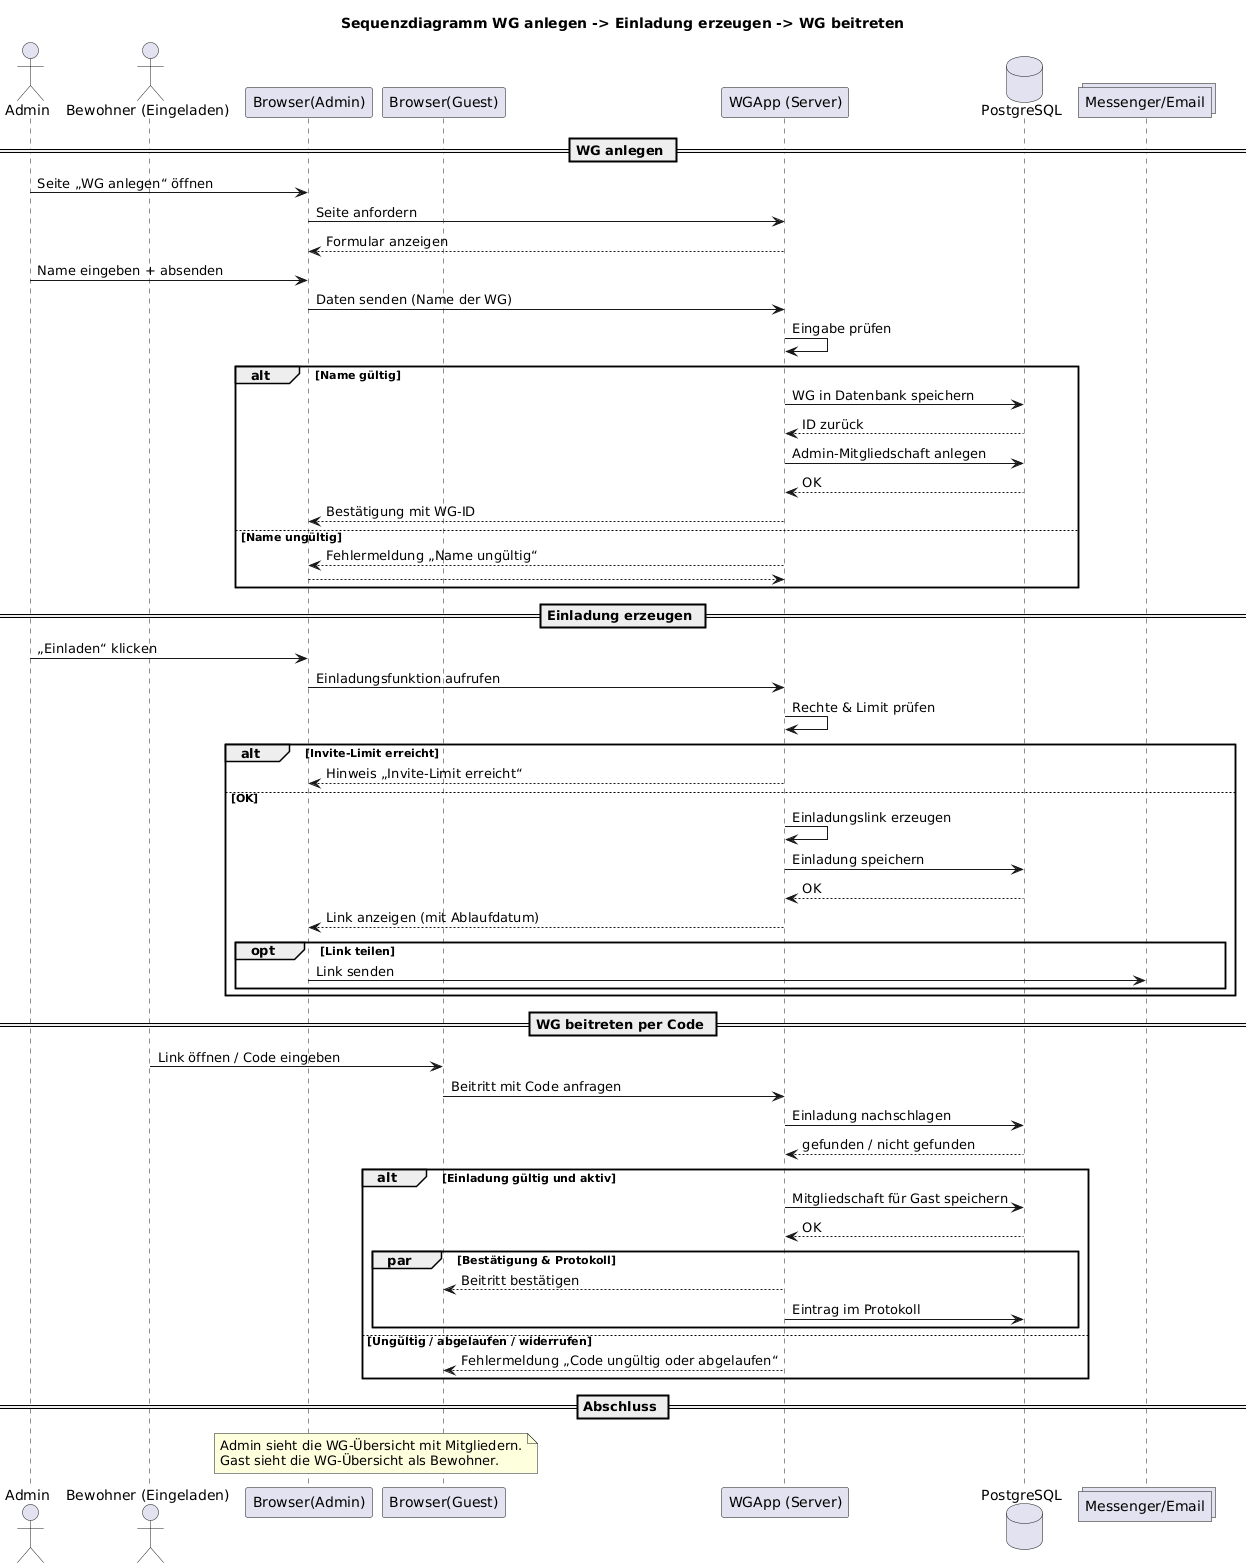

The diagram above was rendered by PlantUML. Its source (embedded in the PNG):
@startuml
title Sequenzdiagramm WG anlegen -> Einladung erzeugen -> WG beitreten

actor Admin
actor "Bewohner (Eingeladen)" as Guest
participant "Browser(Admin)" as BA
participant "Browser(Guest)" as BG
participant "WGApp (Server)" as S
database "PostgreSQL" as DB
collections "Messenger/Email" as MSG

== WG anlegen ==
Admin -> BA : Seite „WG anlegen“ öffnen
BA -> S : Seite anfordern
S --> BA : Formular anzeigen

Admin -> BA : Name eingeben + absenden
BA -> S : Daten senden (Name der WG)
S -> S : Eingabe prüfen
alt Name gültig
  S -> DB : WG in Datenbank speichern
  DB --> S : ID zurück
  S -> DB : Admin-Mitgliedschaft anlegen
  DB --> S : OK
  S --> BA : Bestätigung mit WG-ID
else Name ungültig
  S --> BA : Fehlermeldung „Name ungültig“
  return
end

== Einladung erzeugen ==
Admin -> BA : „Einladen“ klicken
BA -> S : Einladungsfunktion aufrufen
S -> S : Rechte & Limit prüfen
alt Invite-Limit erreicht
  S --> BA : Hinweis „Invite-Limit erreicht“
else OK
  S -> S : Einladungslink erzeugen
  S -> DB : Einladung speichern
  DB --> S : OK
  S --> BA : Link anzeigen (mit Ablaufdatum)
  opt Link teilen
    BA -> MSG : Link senden
  end
end

== WG beitreten per Code ==
Guest -> BG : Link öffnen / Code eingeben
BG -> S : Beitritt mit Code anfragen
S -> DB : Einladung nachschlagen
DB --> S : gefunden / nicht gefunden
alt Einladung gültig und aktiv
  S -> DB : Mitgliedschaft für Gast speichern
  DB --> S : OK
  par Bestätigung & Protokoll
    S --> BG : Beitritt bestätigen
    S -> DB : Eintrag im Protokoll
  end
else Ungültig / abgelaufen / widerrufen
  S --> BG : Fehlermeldung „Code ungültig oder abgelaufen“
end

== Abschluss ==
note over BA,BG
Admin sieht die WG-Übersicht mit Mitgliedern.
Gast sieht die WG-Übersicht als Bewohner.
end note
@enduml